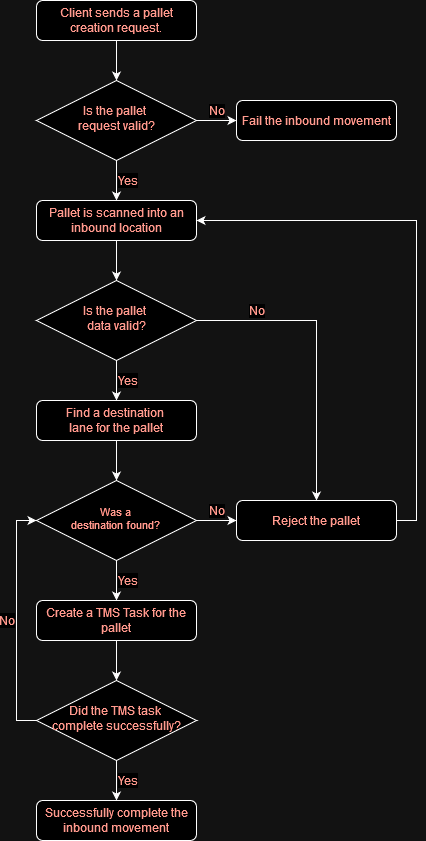

The diagram above was exported from draw.io. Its source (the exported page's mxGraphModel, read from the mxfile embedded in the PNG):
<mxGraphModel dx="1750" dy="883" grid="1" gridSize="10" guides="1" tooltips="1" connect="1" arrows="1" fold="1" page="1" pageScale="1" pageWidth="827" pageHeight="1169" background="none" math="0" shadow="0">
  <root>
    <mxCell id="WIyWlLk6GJQsqaUBKTNV-0" />
    <mxCell id="WIyWlLk6GJQsqaUBKTNV-1" parent="WIyWlLk6GJQsqaUBKTNV-0" />
    <mxCell id="_6eGZNI1EWQUdTn3H82_-2" value="" style="edgeStyle=orthogonalEdgeStyle;rounded=0;orthogonalLoop=1;jettySize=auto;html=1;fontColor=#A93226;" edge="1" parent="WIyWlLk6GJQsqaUBKTNV-1" source="WIyWlLk6GJQsqaUBKTNV-3" target="WIyWlLk6GJQsqaUBKTNV-6">
      <mxGeometry relative="1" as="geometry" />
    </mxCell>
    <mxCell id="WIyWlLk6GJQsqaUBKTNV-3" value="Client sends a pallet creation request." style="rounded=1;whiteSpace=wrap;html=1;fontSize=12;glass=0;strokeWidth=1;shadow=0;fontColor=#A93226;" parent="WIyWlLk6GJQsqaUBKTNV-1" vertex="1">
      <mxGeometry x="160" y="80" width="160" height="40" as="geometry" />
    </mxCell>
    <mxCell id="_6eGZNI1EWQUdTn3H82_-1" value="Yes" style="edgeStyle=orthogonalEdgeStyle;rounded=0;orthogonalLoop=1;jettySize=auto;html=1;labelPosition=right;verticalLabelPosition=middle;align=left;verticalAlign=middle;fontSize=12;fontColor=#A93226;" edge="1" parent="WIyWlLk6GJQsqaUBKTNV-1" source="WIyWlLk6GJQsqaUBKTNV-6" target="_6eGZNI1EWQUdTn3H82_-0">
      <mxGeometry relative="1" as="geometry" />
    </mxCell>
    <mxCell id="_6eGZNI1EWQUdTn3H82_-24" value="No" style="edgeStyle=orthogonalEdgeStyle;rounded=0;orthogonalLoop=1;jettySize=auto;html=1;labelPosition=center;verticalLabelPosition=top;align=center;verticalAlign=bottom;fontSize=12;fontColor=#A93226;" edge="1" parent="WIyWlLk6GJQsqaUBKTNV-1" source="WIyWlLk6GJQsqaUBKTNV-6" target="_6eGZNI1EWQUdTn3H82_-23">
      <mxGeometry relative="1" as="geometry" />
    </mxCell>
    <mxCell id="WIyWlLk6GJQsqaUBKTNV-6" value="&lt;div&gt;Is the pallet&amp;nbsp;&lt;/div&gt;&lt;div&gt;request valid?&lt;/div&gt;" style="rhombus;whiteSpace=wrap;html=1;shadow=0;fontFamily=Helvetica;fontSize=12;align=center;strokeWidth=1;spacing=6;spacingTop=-4;fontColor=#A93226;" parent="WIyWlLk6GJQsqaUBKTNV-1" vertex="1">
      <mxGeometry x="160" y="160" width="160" height="80" as="geometry" />
    </mxCell>
    <mxCell id="_6eGZNI1EWQUdTn3H82_-4" value="" style="edgeStyle=orthogonalEdgeStyle;rounded=0;orthogonalLoop=1;jettySize=auto;html=1;fontColor=#A93226;" edge="1" parent="WIyWlLk6GJQsqaUBKTNV-1" source="_6eGZNI1EWQUdTn3H82_-0" target="_6eGZNI1EWQUdTn3H82_-3">
      <mxGeometry relative="1" as="geometry" />
    </mxCell>
    <mxCell id="_6eGZNI1EWQUdTn3H82_-0" value="Pallet is scanned into an inbound location" style="rounded=1;whiteSpace=wrap;html=1;fontSize=12;glass=0;strokeWidth=1;shadow=0;fontColor=#A93226;" vertex="1" parent="WIyWlLk6GJQsqaUBKTNV-1">
      <mxGeometry x="160" y="280" width="160" height="40" as="geometry" />
    </mxCell>
    <mxCell id="_6eGZNI1EWQUdTn3H82_-6" value="Yes" style="edgeStyle=orthogonalEdgeStyle;rounded=0;orthogonalLoop=1;jettySize=auto;html=1;labelPosition=right;verticalLabelPosition=middle;align=left;verticalAlign=middle;fontSize=12;fontColor=#A93226;" edge="1" parent="WIyWlLk6GJQsqaUBKTNV-1" source="_6eGZNI1EWQUdTn3H82_-3" target="_6eGZNI1EWQUdTn3H82_-5">
      <mxGeometry relative="1" as="geometry" />
    </mxCell>
    <mxCell id="_6eGZNI1EWQUdTn3H82_-20" value="No" style="edgeStyle=orthogonalEdgeStyle;rounded=0;orthogonalLoop=1;jettySize=auto;html=1;exitX=1;exitY=0.5;exitDx=0;exitDy=0;entryX=0.5;entryY=0;entryDx=0;entryDy=0;labelPosition=center;verticalLabelPosition=top;align=center;verticalAlign=bottom;fontSize=12;fontColor=#A93226;" edge="1" parent="WIyWlLk6GJQsqaUBKTNV-1" source="_6eGZNI1EWQUdTn3H82_-3" target="_6eGZNI1EWQUdTn3H82_-18">
      <mxGeometry x="-0.6" relative="1" as="geometry">
        <mxPoint as="offset" />
      </mxGeometry>
    </mxCell>
    <mxCell id="_6eGZNI1EWQUdTn3H82_-3" value="&lt;div&gt;Is the pallet&amp;nbsp;&lt;/div&gt;&lt;div&gt;data valid?&lt;/div&gt;" style="rhombus;whiteSpace=wrap;html=1;shadow=0;fontFamily=Helvetica;fontSize=12;align=center;strokeWidth=1;spacing=6;spacingTop=-4;fontColor=#A93226;" vertex="1" parent="WIyWlLk6GJQsqaUBKTNV-1">
      <mxGeometry x="160" y="360" width="160" height="80" as="geometry" />
    </mxCell>
    <mxCell id="_6eGZNI1EWQUdTn3H82_-8" value="" style="edgeStyle=orthogonalEdgeStyle;rounded=0;orthogonalLoop=1;jettySize=auto;html=1;fontColor=#A93226;" edge="1" parent="WIyWlLk6GJQsqaUBKTNV-1" source="_6eGZNI1EWQUdTn3H82_-5" target="_6eGZNI1EWQUdTn3H82_-7">
      <mxGeometry relative="1" as="geometry" />
    </mxCell>
    <mxCell id="_6eGZNI1EWQUdTn3H82_-5" value="&lt;div&gt;Find a destination&amp;nbsp;&lt;/div&gt;&lt;div&gt;lane for the pallet&lt;/div&gt;" style="rounded=1;whiteSpace=wrap;html=1;fontSize=12;glass=0;strokeWidth=1;shadow=0;fontColor=#A93226;" vertex="1" parent="WIyWlLk6GJQsqaUBKTNV-1">
      <mxGeometry x="160" y="480" width="160" height="40" as="geometry" />
    </mxCell>
    <mxCell id="_6eGZNI1EWQUdTn3H82_-11" value="Yes" style="edgeStyle=orthogonalEdgeStyle;rounded=0;orthogonalLoop=1;jettySize=auto;html=1;labelPosition=right;verticalLabelPosition=middle;align=left;verticalAlign=middle;fontSize=12;fontColor=#A93226;" edge="1" parent="WIyWlLk6GJQsqaUBKTNV-1" source="_6eGZNI1EWQUdTn3H82_-7" target="_6eGZNI1EWQUdTn3H82_-10">
      <mxGeometry relative="1" as="geometry" />
    </mxCell>
    <mxCell id="_6eGZNI1EWQUdTn3H82_-19" value="No" style="edgeStyle=orthogonalEdgeStyle;rounded=0;orthogonalLoop=1;jettySize=auto;html=1;labelPosition=center;verticalLabelPosition=top;align=center;verticalAlign=bottom;fontSize=12;fontColor=#A93226;" edge="1" parent="WIyWlLk6GJQsqaUBKTNV-1" source="_6eGZNI1EWQUdTn3H82_-7" target="_6eGZNI1EWQUdTn3H82_-18">
      <mxGeometry relative="1" as="geometry" />
    </mxCell>
    <mxCell id="_6eGZNI1EWQUdTn3H82_-7" value="&lt;div style=&quot;font-size: 11px;&quot;&gt;&lt;font style=&quot;font-size: 11px;&quot;&gt;Was a&lt;br&gt;&lt;/font&gt;&lt;/div&gt;&lt;div style=&quot;font-size: 11px;&quot;&gt;&lt;font style=&quot;font-size: 11px;&quot;&gt;destination found?&lt;br&gt;&lt;/font&gt;&lt;/div&gt;" style="rhombus;whiteSpace=wrap;html=1;shadow=0;fontFamily=Helvetica;fontSize=12;align=center;strokeWidth=1;spacing=6;spacingTop=-4;fontColor=#A93226;" vertex="1" parent="WIyWlLk6GJQsqaUBKTNV-1">
      <mxGeometry x="160" y="560" width="160" height="80" as="geometry" />
    </mxCell>
    <mxCell id="_6eGZNI1EWQUdTn3H82_-14" value="" style="edgeStyle=orthogonalEdgeStyle;rounded=0;orthogonalLoop=1;jettySize=auto;html=1;fontColor=#A93226;" edge="1" parent="WIyWlLk6GJQsqaUBKTNV-1" source="_6eGZNI1EWQUdTn3H82_-10" target="_6eGZNI1EWQUdTn3H82_-13">
      <mxGeometry relative="1" as="geometry" />
    </mxCell>
    <mxCell id="_6eGZNI1EWQUdTn3H82_-10" value="Create a TMS Task for the pallet" style="rounded=1;whiteSpace=wrap;html=1;fontSize=12;glass=0;strokeWidth=1;shadow=0;fontColor=#A93226;" vertex="1" parent="WIyWlLk6GJQsqaUBKTNV-1">
      <mxGeometry x="160" y="680" width="160" height="40" as="geometry" />
    </mxCell>
    <mxCell id="_6eGZNI1EWQUdTn3H82_-16" value="Yes" style="edgeStyle=orthogonalEdgeStyle;rounded=0;orthogonalLoop=1;jettySize=auto;html=1;labelPosition=right;verticalLabelPosition=middle;align=left;verticalAlign=middle;fontSize=12;fontColor=#A93226;" edge="1" parent="WIyWlLk6GJQsqaUBKTNV-1" source="_6eGZNI1EWQUdTn3H82_-13" target="_6eGZNI1EWQUdTn3H82_-15">
      <mxGeometry relative="1" as="geometry" />
    </mxCell>
    <mxCell id="_6eGZNI1EWQUdTn3H82_-17" value="No" style="edgeStyle=orthogonalEdgeStyle;rounded=0;orthogonalLoop=1;jettySize=auto;html=1;exitX=0;exitY=0.5;exitDx=0;exitDy=0;entryX=0;entryY=0.5;entryDx=0;entryDy=0;fontSize=12;labelPosition=left;verticalLabelPosition=middle;align=right;verticalAlign=middle;fontColor=#A93226;" edge="1" parent="WIyWlLk6GJQsqaUBKTNV-1" source="_6eGZNI1EWQUdTn3H82_-13" target="_6eGZNI1EWQUdTn3H82_-7">
      <mxGeometry relative="1" as="geometry" />
    </mxCell>
    <mxCell id="_6eGZNI1EWQUdTn3H82_-13" value="&lt;div&gt;Did the TMS task&amp;nbsp;&lt;/div&gt;&lt;div&gt;complete successfully?&lt;/div&gt;" style="rhombus;whiteSpace=wrap;html=1;shadow=0;fontFamily=Helvetica;fontSize=12;align=center;strokeWidth=1;spacing=6;spacingTop=-4;fontColor=#A93226;" vertex="1" parent="WIyWlLk6GJQsqaUBKTNV-1">
      <mxGeometry x="160" y="760" width="160" height="80" as="geometry" />
    </mxCell>
    <mxCell id="_6eGZNI1EWQUdTn3H82_-15" value="Successfully complete the inbound movement" style="rounded=1;whiteSpace=wrap;html=1;fontSize=12;glass=0;strokeWidth=1;shadow=0;fontColor=#A93226;" vertex="1" parent="WIyWlLk6GJQsqaUBKTNV-1">
      <mxGeometry x="160" y="880" width="160" height="40" as="geometry" />
    </mxCell>
    <mxCell id="_6eGZNI1EWQUdTn3H82_-21" style="edgeStyle=orthogonalEdgeStyle;rounded=0;orthogonalLoop=1;jettySize=auto;html=1;exitX=1;exitY=0.5;exitDx=0;exitDy=0;entryX=1;entryY=0.5;entryDx=0;entryDy=0;fontColor=#A93226;" edge="1" parent="WIyWlLk6GJQsqaUBKTNV-1" source="_6eGZNI1EWQUdTn3H82_-18" target="_6eGZNI1EWQUdTn3H82_-0">
      <mxGeometry relative="1" as="geometry" />
    </mxCell>
    <mxCell id="_6eGZNI1EWQUdTn3H82_-18" value="Reject the pallet" style="rounded=1;whiteSpace=wrap;html=1;fontSize=12;glass=0;strokeWidth=1;shadow=0;fontColor=#A93226;" vertex="1" parent="WIyWlLk6GJQsqaUBKTNV-1">
      <mxGeometry x="360" y="580" width="160" height="40" as="geometry" />
    </mxCell>
    <mxCell id="_6eGZNI1EWQUdTn3H82_-23" value="Fail the inbound movement" style="rounded=1;whiteSpace=wrap;html=1;fontSize=12;glass=0;strokeWidth=1;shadow=0;fontColor=#A93226;" vertex="1" parent="WIyWlLk6GJQsqaUBKTNV-1">
      <mxGeometry x="360" y="180" width="160" height="40" as="geometry" />
    </mxCell>
  </root>
</mxGraphModel>